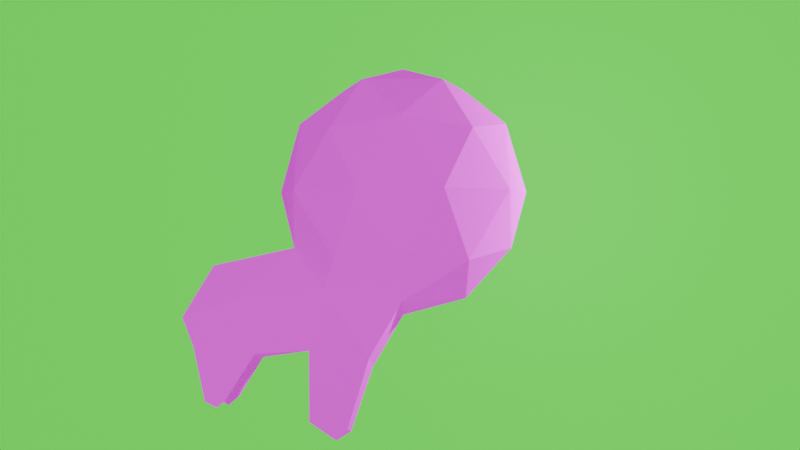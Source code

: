 # Source: yipi.blend  (saved by Blender 5.1.30; exported with 4.5.12 LTS)
import bpy
from mathutils import Matrix  # noqa: F401  (used for matrix-valued properties, if any)

bpy.ops.wm.read_factory_settings(use_empty=True)
scene = bpy.context.scene
scene.name = 'Scene'

# ---- collections
col_collection = bpy.data.collections.new('Collection'); scene.collection.children.link(col_collection)

# ---- images (referenced by path relative to the original .blend; pixels are not part of the script)
import os
ASSET_DIR = os.environ.get("B2B_ASSET_DIR", "")  # directory of the original .blend (textures are referenced by path, not embedded)
HERE = os.path.dirname(os.path.abspath(__file__))  # packed textures are extracted next to this script under _unpacked/

def load_image(name, relpath, width, height, colorspace="sRGB"):
    """Load a texture the original file referenced (path relative to the .blend, or extracted next to this script)."""
    p = next((c for c in (os.path.join(HERE, relpath), os.path.join(ASSET_DIR, relpath)) if relpath and os.path.exists(c)), "")
    if p:
        img = bpy.data.images.load(p, check_existing=True)
        img.name = name
    else:  # same state as the original file: an image datablock whose file is absent (Cycles renders it pink)
        img = bpy.data.images.new(name, width, height)
        img.source = "FILE"
        img.filepath = "//" + (relpath or name)
    img.colorspace_settings.name = colorspace
    return img
img_yipi_jpg_001 = load_image('yipi.jpg.001', 'yipi.jpg', 1024, 1024, 'sRGB')

# ---- materials (node trees are filled in below, after node groups)
mat_yipi = bpy.data.materials.new('yipi')
mat_material = bpy.data.materials.new('Material')
mat_material.alpha_threshold = 0.0
mat_material.use_backface_culling_lightprobe_volume = False
mat_material.roughness = 0.5
mat_material.line_color = (0.0, 0.0, 0.0, 1.0)

# ---- material node trees
mat_yipi.use_nodes = True; mat_yipi.node_tree.nodes.clear()
_N = mat_yipi.node_tree.nodes; _L = mat_yipi.node_tree.links
n0 = _N.new('ShaderNodeBsdfPrincipled'); n0.name = 'Principled BSDF'; n0.location = (-234, 145)
n0.inputs[2].default_value = 1.0
n0.inputs[3].default_value = 1.0
n1 = _N.new('ShaderNodeOutputMaterial'); n1.name = 'Material Output'; n1.location = (200, 100)
n2 = _N.new('ShaderNodeTexImage'); n2.name = 'Image Texture'; n2.location = (-527, 84)
n2.image = img_yipi_jpg_001
_L.new(n0.outputs[0], n1.inputs[0])
_L.new(n2.outputs[0], n0.inputs[0])
n1.is_active_output = True
mat_material.use_nodes = True; mat_material.node_tree.nodes.clear()
_N = mat_material.node_tree.nodes; _L = mat_material.node_tree.links
n0 = _N.new('ShaderNodeOutputMaterial'); n0.name = 'Material Output'; n0.location = (200, 100)
n1 = _N.new('ShaderNodeBsdfPrincipled'); n1.name = 'Principled BSDF'; n1.location = (-200, 100)
n1.inputs[0].default_value = (0.01118, 1.0, 0.0004853, 1.0)
_L.new(n1.outputs[0], n0.inputs[0])
n0.is_active_output = True

# ---- world
world_world = bpy.data.worlds.new('World'); scene.world = world_world
world_world.use_nodes = True; world_world.node_tree.nodes.clear()
_N = world_world.node_tree.nodes; _L = world_world.node_tree.links
n0 = _N.new('ShaderNodeOutputWorld'); n0.name = 'World Output'; n0.location = (200, 100)
n1 = _N.new('ShaderNodeBackground'); n1.name = 'Background'; n1.location = (-200, 100)
n1.inputs[0].default_value = (1.0, 1.0, 1.0, 1.0)
_L.new(n1.outputs[0], n0.inputs[0])
n0.is_active_output = True
world_world.color = (0.05088, 0.05088, 0.05088)
world_world.sun_shadow_jitter_overblur = 0.0

# ---- cameras
cam_camera = bpy.data.cameras.new('Camera')
cam_camera.clip_end = 100.0
cam_camera.ortho_scale = 7.314

# ---- lights
light_light = bpy.data.lights.new('Light', 'POINT')
light_light.energy = 1000.0
light_light.shadow_soft_size = 0.1

# ---- meshes
me_icosphere = bpy.data.meshes.new('Icosphere')
me_icosphere.from_pydata([(-0.1501, -0.2027, -1.332), (0.3886, -1.435, -0.5957), (-0.9275, -0.9301, -0.5957), (-1.169, 0.58, -0.5957), (-0.002661, 1.008, -0.5957), (0.9601, -0.2369, -0.5957), (-0.2976, -1.414, 0.5957), (-1.26, -0.1685, 0.5957), (-0.6889, 1.03, 0.5957), (0.6272, 0.5247, 0.5957), (0.869, -0.9854, 0.5957), (-0.1501, -0.2027, 1.332), (-0.607, -0.6302, -1.133), (0.1665, -0.927, -1.133), (-0.2904, -1.355, -0.7002), (0.8191, -0.9471, -0.7002), (0.5025, -0.2228, -1.133), (-0.7492, 0.2574, -1.133), (-1.206, -0.1702, -0.7002), (1.29, 1.399, -1.824), (-0.6625, 0.9693, -0.7002), (0.5892, 0.4891, -0.7002), (0.7655, -1.387, 0.0), (1.101, -0.6828, 0.0), (-0.6937, -1.342, 0.0), (0.07983, -1.639, 0.0), (-1.402, 0.2775, 0.0), (-1.26, -0.6101, 0.0), (-0.3801, 1.234, 0.0), (-1.066, 0.9817, 0.0), (0.9594, 0.2048, 0.0), (0.3934, 0.9368, 0.0), (0.3622, -1.375, 0.7002), (-0.8894, -0.8945, 0.7002), (-1.119, 0.5417, 0.7002), (-0.00989, 0.9492, 0.7002), (0.9058, -0.2352, 0.7002), (-0.2368, -0.9145, 1.133), (0.4489, -0.6627, 1.133), (-0.8027, -0.1826, 1.133), (-0.4668, 0.5216, 1.133), (0.3068, 0.2249, 1.133), (-0.6727, 0.5781, -1.685), (-0.07371, 0.118, -1.884), (0.01297, 0.8299, -1.685), (-0.3373, 0.8755, -1.015), (0.2496, 1.553, -1.148), (0.5789, 0.09795, -1.685), (0.2194, 0.6647, -2.445), (1.214, 1.078, -0.8982), (0.6222, 1.598, -0.7936), (1.127, 0.3663, -1.331), (0.6987, 1.918, -1.346), (1.204, 0.6871, -1.883), (0.8515, 1.306, -1.883), (0.1865, 0.3947, -2.52), (0.4341, 0.387, -2.445), (-0.4844, 0.697, -2.424), (-0.09886, 0.4009, -2.552), (-0.04307, 0.8591, -2.424), (0.4004, 0.5126, -2.535), (-0.2799, 0.6938, -2.583), (1.146, 1.035, -2.337), (1.179, 1.308, -2.315), (0.9295, 1.315, -2.337), (0.6536, 1.684, -2.263), (0.5075, 1.537, -2.257), (0.6978, 1.52, -2.27), (1.036, 1.227, -2.411), (0.5828, 1.583, -2.326), (0.6965, 1.796, -1.666), (0.2704, 1.304, -1.719)], [], [(0, 13, 12), (1, 13, 15), (0, 12, 17), (17, 45, 42), (47, 44, 71, 54, 53), (1, 15, 22), (2, 14, 24), (3, 18, 26), (4, 20, 28), (5, 21, 30), (1, 22, 25), (2, 24, 27), (3, 26, 29), (4, 28, 31), (5, 30, 23), (6, 32, 37), (7, 33, 39), (8, 34, 40), (9, 35, 41), (10, 36, 38), (38, 41, 11), (38, 36, 41), (36, 9, 41), (41, 40, 11), (41, 35, 40), (35, 8, 40), (40, 39, 11), (40, 34, 39), (34, 7, 39), (39, 37, 11), (39, 33, 37), (33, 6, 37), (37, 38, 11), (37, 32, 38), (32, 10, 38), (23, 36, 10), (23, 30, 36), (30, 9, 36), (31, 35, 9), (31, 28, 35), (28, 8, 35), (29, 34, 8), (29, 26, 34), (26, 7, 34), (27, 33, 7), (27, 24, 33), (24, 6, 33), (25, 32, 6), (25, 22, 32), (22, 10, 32), (30, 31, 9), (30, 21, 31), (21, 4, 31), (28, 29, 8), (28, 20, 29), (20, 3, 29), (26, 27, 7), (26, 18, 27), (18, 2, 27), (24, 25, 6), (24, 14, 25), (14, 1, 25), (22, 23, 10), (22, 15, 23), (15, 5, 23), (16, 21, 5), (16, 47, 53, 51), (20, 4, 45), (16, 0, 43, 47), (0, 17, 42, 43), (17, 3, 20), (17, 18, 3), (17, 12, 18), (12, 2, 18), (15, 16, 5), (15, 13, 16), (13, 0, 16), (12, 14, 2), (12, 13, 14), (13, 1, 14), (42, 44, 59, 57), (44, 47, 56, 48), (46, 50, 52), (44, 45, 46), (44, 42, 45), (50, 49, 19, 52), (49, 51, 53, 19), (54, 19, 63, 64), (54, 70, 19), (4, 21, 49, 50), (21, 16, 51, 49), (48, 56, 60), (47, 43, 55, 56), (43, 44, 48, 55), (57, 59, 61), (44, 43, 58, 59), (43, 42, 57, 58), (59, 58, 61), (58, 57, 61), (56, 55, 60), (55, 48, 60), (45, 4, 46), (45, 17, 20), (64, 63, 68), (53, 54, 64, 62), (19, 53, 62, 63), (67, 66, 69), (46, 52, 70, 71), (62, 64, 68), (63, 62, 68), (65, 67, 69), (66, 65, 69), (50, 46, 4), (71, 66, 67, 54), (71, 70, 65, 66), (71, 44, 46), (70, 54, 67, 65), (19, 70, 52)])
_uv = me_icosphere.uv_layers.new(name='UVMap')
_uv.uv.foreach_set('vector', [0.4638, 0.4267, 0.5317, 0.4193, 0.3544, 0.4029, 0.5965, 0.5033, 0.5317, 0.4193, 0.6877, 0.4923, 0.4638, 0.4267, 0.3544, 0.4029, 0.3327, 0.4263, 0.7539, 0.7597, 0.8018, 0.7705, 0.7628, 0.7091, 0.9084, 0.7091, 0.8426, 0.7091, 0.8725, 0.706, 0.9401, 0.6909, 0.9811, 0.6909, 0.5965, 0.5033, 0.6877, 0.4923, 0.6894, 0.6189, 0.2724, 0.5033, 0.4293, 0.483, 0.3299, 0.6189, 0.705, 0.809, 0.7008, 0.7994, 0.678, 0.8636, 0.8408, 0.809, 0.764, 0.7994, 0.7969, 0.8636, 0.9528, 0.809, 0.9096, 0.7994, 0.9527, 0.8636, 0.5965, 0.5033, 0.6894, 0.6189, 0.5205, 0.6189, 0.2724, 0.5033, 0.3299, 0.6189, 0.1905, 0.6189, 0.705, 0.809, 0.678, 0.8636, 0.7171, 0.8636, 0.8408, 0.809, 0.7969, 0.8636, 0.8869, 0.8636, 0.9528, 0.809, 0.9527, 0.8636, 0.9692, 0.8636, 0.4275, 0.7345, 0.59, 0.7548, 0.4417, 0.8021, 0.2302, 0.7283, 0.2817, 0.7548, 0.3343, 0.81, 0.7609, 0.9182, 0.7108, 0.9278, 0.7868, 0.9675, 0.9141, 0.9182, 0.8399, 0.9278, 0.8768, 0.9675, 0.6898, 0.7103, 0.6989, 0.7306, 0.6106, 0.8021, 0.8933, 0.9675, 0.8768, 0.9675, 0.8236, 0.9858, 0.8933, 0.9675, 0.9465, 0.9278, 0.8768, 0.9675, 0.9465, 0.9278, 0.9141, 0.9182, 0.8768, 0.9675, 0.8768, 0.9675, 0.7868, 0.9675, 0.8236, 0.9858, 0.8768, 0.9675, 0.8399, 0.9278, 0.7868, 0.9675, 0.8399, 0.9278, 0.7609, 0.9182, 0.7868, 0.9675, 0.7868, 0.9675, 0.7477, 0.9675, 0.8236, 0.9858, 0.7868, 0.9675, 0.7108, 0.9278, 0.7477, 0.9675, 0.7108, 0.9278, 0.6944, 0.9182, 0.7477, 0.9675, 0.3343, 0.81, 0.4417, 0.8021, 0.463, 0.8408, 0.3343, 0.81, 0.2817, 0.7548, 0.4417, 0.8021, 0.2817, 0.7548, 0.4275, 0.7345, 0.4417, 0.8021, 0.4417, 0.8021, 0.6106, 0.8021, 0.463, 0.8408, 0.4417, 0.8021, 0.59, 0.7548, 0.6106, 0.8021, 0.59, 0.7548, 0.6898, 0.7103, 0.6106, 0.8021, 0.7448, 0.6181, 0.6989, 0.7306, 0.6898, 0.7103, 0.9692, 0.8636, 0.9527, 0.8636, 0.9465, 0.9278, 0.9527, 0.8636, 0.9141, 0.9182, 0.9465, 0.9278, 0.8869, 0.8636, 0.8399, 0.9278, 0.9141, 0.9182, 0.8869, 0.8636, 0.7969, 0.8636, 0.8399, 0.9278, 0.7969, 0.8636, 0.7609, 0.9182, 0.8399, 0.9278, 0.7171, 0.8636, 0.7108, 0.9278, 0.7609, 0.9182, 0.7171, 0.8636, 0.678, 0.8636, 0.7108, 0.9278, 0.678, 0.8636, 0.6944, 0.9182, 0.7108, 0.9278, 0.1905, 0.6189, 0.2817, 0.7548, 0.2302, 0.7283, 0.1905, 0.6189, 0.3299, 0.6189, 0.2817, 0.7548, 0.3299, 0.6189, 0.4275, 0.7345, 0.2817, 0.7548, 0.5205, 0.6189, 0.59, 0.7548, 0.4275, 0.7345, 0.5205, 0.6189, 0.6894, 0.6189, 0.59, 0.7548, 0.6894, 0.6189, 0.6898, 0.7103, 0.59, 0.7548, 0.9527, 0.8636, 0.8869, 0.8636, 0.9141, 0.9182, 0.9527, 0.8636, 0.9096, 0.7994, 0.8869, 0.8636, 0.9096, 0.7994, 0.8408, 0.809, 0.8869, 0.8636, 0.7969, 0.8636, 0.7171, 0.8636, 0.7609, 0.9182, 0.7969, 0.8636, 0.764, 0.7994, 0.7171, 0.8636, 0.764, 0.7994, 0.705, 0.809, 0.7171, 0.8636, 0.193, 0.6189, 0.1905, 0.6189, 0.2302, 0.7283, 0.193, 0.6189, 0.2272, 0.4955, 0.1905, 0.6189, 0.2272, 0.4955, 0.2724, 0.5033, 0.1905, 0.6189, 0.3299, 0.6189, 0.5205, 0.6189, 0.4275, 0.7345, 0.3299, 0.6189, 0.4293, 0.483, 0.5205, 0.6189, 0.4293, 0.483, 0.5965, 0.5033, 0.5205, 0.6189, 0.6894, 0.6189, 0.7448, 0.6181, 0.6898, 0.7103, 0.6894, 0.6189, 0.6877, 0.4923, 0.7448, 0.6181, 0.6877, 0.4923, 0.7115, 0.5212, 0.7448, 0.6181, 0.8995, 0.7597, 0.9096, 0.7994, 0.9528, 0.809, 0.8995, 0.7597, 0.9084, 0.7091, 0.9811, 0.6909, 0.9722, 0.7416, 0.764, 0.7994, 0.8408, 0.809, 0.8018, 0.7705, 0.8995, 0.7597, 0.8236, 0.7415, 0.8325, 0.6908, 0.9084, 0.7091, 0.8236, 0.7415, 0.7539, 0.7597, 0.7628, 0.7091, 0.8325, 0.6908, 0.7539, 0.7597, 0.705, 0.809, 0.764, 0.7994, 0.7539, 0.7597, 0.7008, 0.7994, 0.705, 0.809, 0.3327, 0.4263, 0.3544, 0.4029, 0.2272, 0.4955, 0.3544, 0.4029, 0.2724, 0.5033, 0.2272, 0.4955, 0.9364, 0.7994, 0.8995, 0.7597, 0.9528, 0.809, 0.6877, 0.4923, 0.5317, 0.4193, 0.6121, 0.4497, 0.5317, 0.4193, 0.4638, 0.4267, 0.6121, 0.4497, 0.3544, 0.4029, 0.4293, 0.483, 0.2724, 0.5033, 0.3544, 0.4029, 0.5317, 0.4193, 0.4293, 0.483, 0.5317, 0.4193, 0.5965, 0.5033, 0.4293, 0.483, 0.7628, 0.7091, 0.8426, 0.7091, 0.8361, 0.6413, 0.7847, 0.6413, 0.8426, 0.7091, 0.9084, 0.7091, 0.8916, 0.6394, 0.8666, 0.6394, 0.8701, 0.7584, 0.9135, 0.7908, 0.9224, 0.7402, 0.8426, 0.7091, 0.8018, 0.7705, 0.8701, 0.7584, 0.8426, 0.7091, 0.7628, 0.7091, 0.8018, 0.7705, 0.9135, 0.7908, 0.9823, 0.7813, 0.9912, 0.6964, 0.9224, 0.7402, 0.9823, 0.7813, 0.9722, 0.7416, 0.9811, 0.6909, 0.9912, 0.6964, 0.9401, 0.6909, 0.9912, 0.6964, 0.9783, 0.6514, 0.9492, 0.6493, 0.9401, 0.6909, 0.9221, 0.7108, 0.9912, 0.6964, 0.8408, 0.809, 0.9096, 0.7994, 0.9823, 0.7813, 0.9135, 0.7908, 0.9096, 0.7994, 0.8995, 0.7597, 0.9722, 0.7416, 0.9823, 0.7813, 0.8666, 0.6394, 0.8916, 0.6394, 0.8877, 0.6311, 0.9084, 0.7091, 0.8325, 0.6908, 0.8628, 0.6325, 0.8916, 0.6394, 0.8325, 0.6908, 0.8426, 0.7091, 0.8666, 0.6394, 0.8628, 0.6325, 0.7847, 0.6413, 0.8361, 0.6413, 0.8085, 0.6268, 0.8426, 0.7091, 0.8325, 0.6908, 0.8296, 0.6296, 0.8361, 0.6413, 0.8325, 0.6908, 0.7628, 0.7091, 0.7847, 0.6413, 0.8296, 0.6296, 0.8361, 0.6413, 0.8296, 0.6296, 0.8085, 0.6268, 0.8296, 0.6296, 0.7847, 0.6413, 0.8085, 0.6268, 0.8916, 0.6394, 0.8628, 0.6325, 0.8877, 0.6311, 0.8628, 0.6325, 0.8666, 0.6394, 0.8877, 0.6311, 0.8018, 0.7705, 0.8408, 0.809, 0.8701, 0.7584, 0.8018, 0.7705, 0.7539, 0.7597, 0.764, 0.7994, 0.9492, 0.6493, 0.9783, 0.6514, 0.9617, 0.6425, 0.9811, 0.6909, 0.9401, 0.6909, 0.9492, 0.6493, 0.9744, 0.6493, 0.9912, 0.6964, 0.9811, 0.6909, 0.9744, 0.6493, 0.9783, 0.6514, 0.9223, 0.6555, 0.9001, 0.6566, 0.9089, 0.6503, 0.8701, 0.7584, 0.9224, 0.7402, 0.9221, 0.7108, 0.8725, 0.706, 0.9744, 0.6493, 0.9492, 0.6493, 0.9617, 0.6425, 0.9783, 0.6514, 0.9744, 0.6493, 0.9617, 0.6425, 0.9171, 0.6561, 0.9223, 0.6555, 0.9089, 0.6503, 0.9001, 0.6566, 0.9171, 0.6561, 0.9089, 0.6503, 0.9135, 0.7908, 0.8701, 0.7584, 0.8408, 0.809, 0.8725, 0.706, 0.9001, 0.6566, 0.9223, 0.6555, 0.9401, 0.6909, 0.8725, 0.706, 0.9221, 0.7108, 0.9171, 0.6561, 0.9001, 0.6566, 0.8725, 0.706, 0.8426, 0.7091, 0.8701, 0.7584, 0.9221, 0.7108, 0.9401, 0.6909, 0.9223, 0.6555, 0.9171, 0.6561, 0.9912, 0.6964, 0.9221, 0.7108, 0.9224, 0.7402])
me_icosphere.materials.append(mat_yipi)
me_icosphere.update()
me_cube_001 = bpy.data.meshes.new('Cube.001')
me_cube_001.from_pydata([(-65.3, 1.02, -25.95), (-65.3, 1.02, 21.35), (-65.3, 12.03, -25.95), (-65.3, 12.03, 21.35), (65.3, 1.02, -25.95), (65.3, 1.02, 21.35), (65.3, 12.03, -25.95), (65.3, 12.03, 21.35)], [], [(0, 1, 3, 2), (2, 3, 7, 6), (6, 7, 5, 4), (4, 5, 1, 0), (2, 6, 4, 0), (7, 3, 1, 5)])
_uv = me_cube_001.uv_layers.new(name='UVMap')
_uv.uv.foreach_set('vector', [0.375, 0.0, 0.625, 0.0, 0.625, 0.25, 0.375, 0.25, 0.375, 0.25, 0.625, 0.25, 0.625, 0.5, 0.375, 0.5, 0.375, 0.5, 0.625, 0.5, 0.625, 0.75, 0.375, 0.75, 0.375, 0.75, 0.625, 0.75, 0.625, 1.0, 0.375, 1.0, 0.125, 0.5, 0.375, 0.5, 0.375, 0.75, 0.125, 0.75, 0.625, 0.5, 0.875, 0.5, 0.875, 0.75, 0.625, 0.75])
me_cube_001.materials.append(mat_material)
me_cube_001.update()

# ---- objects
ob_light = bpy.data.objects.new('Light', light_light)
ob_camera = bpy.data.objects.new('Camera', cam_camera)
ob_empty = bpy.data.objects.new('Empty', None)
ob_icosphere = bpy.data.objects.new('Icosphere', me_icosphere)
ob_cube = bpy.data.objects.new('Cube', me_cube_001)

# ---- transforms, parenting, visibility, modifiers, constraints
ob_light.location = (4.076, -0.0929, 1.125)
ob_light.rotation_euler = (0.6503, 0.05522, 1.866)
ob_light.lock_rotations_4d = False
ob_light.empty_display_type = 'ARROWS'
ob_light.color = (0.0, 0.0, 0.0, 0.0)
ob_light.lineart.crease_threshold = 0.0
ob_camera.location = (0.01849, -11.33, 0.2394)
ob_camera.rotation_euler = (1.571, 0.0, 0.0)
ob_camera.lock_rotations_4d = False
ob_camera.empty_display_type = 'ARROWS'
ob_camera.color = (0.0, 0.0, 0.0, 0.0)
ob_camera.display_type = 'WIRE'
ob_camera.lineart.crease_threshold = 0.0
ob_empty.location = (0.0, 0.0, 0.0)
ob_empty.rotation_euler = (1.571, 0.0, 0.0)
ob_empty.empty_display_type = 'IMAGE'
ob_empty.empty_display_size = 5.0
ob_empty.empty_image_depth = 'BACK'
ob_empty.empty_image_side = 'FRONT'
ob_icosphere.location = (-0.2001, -0.02524, 0.5749)
ob_icosphere.rotation_euler = (0.0, -0.0, 52.36)
ob_icosphere.scale = (1.183, 0.9326, 0.9326)
ob_cube.location = (2.07, 10.81, 5.412)

# ---- collection membership
col_collection.objects.link(ob_light)
col_collection.objects.link(ob_camera)
col_collection.objects.link(ob_empty)
col_collection.objects.link(ob_icosphere)
col_collection.objects.link(ob_cube)

# ---- scene / render settings (as saved in the file)
scene.camera = ob_camera
scene.frame_start = 1; scene.frame_end = 60; scene.frame_set(64)
scene.render.engine = 'BLENDER_EEVEE_NEXT'
scene.render.image_settings.file_format = 'FFMPEG'
scene.render.image_settings.color_mode = 'RGB'
scene.render.bake_bias = 0.0
scene.render.bake_samples = 0
scene.cycles.sampling_pattern = 'TABULATED_SOBOL'
scene.eevee.use_volume_custom_range = False
bpy.context.view_layer.update()
